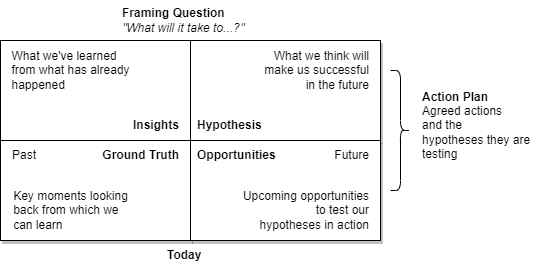

The diagram above was exported from draw.io. Its source (the exported page's mxGraphModel, read from the mxfile embedded in the PNG):
<mxGraphModel dx="1618" dy="784" grid="1" gridSize="10" guides="1" tooltips="1" connect="1" arrows="1" fold="1" page="1" pageScale="1" pageWidth="827" pageHeight="1169" math="0" shadow="0">
  <root>
    <mxCell id="0" />
    <mxCell id="1" parent="0" />
    <mxCell id="yYI2uJ3R2BLR0FyzkkQv-2" value="" style="rounded=0;whiteSpace=wrap;html=1;" parent="1" vertex="1">
      <mxGeometry x="-50" y="130" width="190" height="100" as="geometry" />
    </mxCell>
    <mxCell id="yYI2uJ3R2BLR0FyzkkQv-3" value="Insights" style="text;html=1;resizable=0;autosize=1;align=right;verticalAlign=middle;points=[];fillColor=none;strokeColor=none;rounded=0;fontStyle=1" parent="1" vertex="1">
      <mxGeometry x="60" y="200" width="70" height="30" as="geometry" />
    </mxCell>
    <mxCell id="yYI2uJ3R2BLR0FyzkkQv-6" value="" style="rounded=0;whiteSpace=wrap;html=1;shadow=1;" parent="1" vertex="1">
      <mxGeometry x="-50" y="230" width="190" height="100" as="geometry" />
    </mxCell>
    <mxCell id="yYI2uJ3R2BLR0FyzkkQv-4" value="Ground Truth" style="text;html=1;resizable=0;autosize=1;align=right;verticalAlign=middle;points=[];fillColor=none;strokeColor=none;rounded=0;fontStyle=1" parent="1" vertex="1">
      <mxGeometry x="30" y="230" width="100" height="30" as="geometry" />
    </mxCell>
    <mxCell id="yYI2uJ3R2BLR0FyzkkQv-5" value="&lt;div style=&quot;text-align: left;&quot;&gt;&lt;span style=&quot;background-color: initial;&quot;&gt;What we've learned&lt;/span&gt;&lt;/div&gt;from what has already&lt;br&gt;&lt;div style=&quot;text-align: left;&quot;&gt;&lt;span style=&quot;background-color: initial;&quot;&gt;happened&lt;/span&gt;&lt;/div&gt;" style="text;html=1;resizable=0;autosize=1;align=center;verticalAlign=middle;points=[];fillColor=none;strokeColor=none;rounded=0;" parent="1" vertex="1">
      <mxGeometry x="-50" y="130" width="140" height="60" as="geometry" />
    </mxCell>
    <mxCell id="yYI2uJ3R2BLR0FyzkkQv-7" value="" style="rounded=0;whiteSpace=wrap;html=1;shadow=1;" parent="1" vertex="1">
      <mxGeometry x="140" y="130" width="190" height="100" as="geometry" />
    </mxCell>
    <mxCell id="yYI2uJ3R2BLR0FyzkkQv-8" value="" style="rounded=0;whiteSpace=wrap;html=1;shadow=1;" parent="1" vertex="1">
      <mxGeometry x="140" y="230" width="190" height="100" as="geometry" />
    </mxCell>
    <mxCell id="yYI2uJ3R2BLR0FyzkkQv-9" value="Hypothesis" style="text;html=1;resizable=0;autosize=1;align=left;verticalAlign=middle;points=[];fillColor=none;strokeColor=none;rounded=0;fontStyle=1" parent="1" vertex="1">
      <mxGeometry x="145" y="200" width="90" height="30" as="geometry" />
    </mxCell>
    <mxCell id="yYI2uJ3R2BLR0FyzkkQv-10" value="Opportunities" style="text;html=1;resizable=0;autosize=1;align=left;verticalAlign=middle;points=[];fillColor=none;strokeColor=none;rounded=0;fontStyle=1" parent="1" vertex="1">
      <mxGeometry x="145" y="230" width="100" height="30" as="geometry" />
    </mxCell>
    <mxCell id="yYI2uJ3R2BLR0FyzkkQv-13" value="&lt;div style=&quot;text-align: left;&quot;&gt;Key moments looking&lt;/div&gt;&lt;div style=&quot;text-align: left;&quot;&gt;back from which we&lt;/div&gt;&lt;div style=&quot;text-align: left;&quot;&gt;can learn&lt;/div&gt;" style="text;html=1;resizable=0;autosize=1;align=center;verticalAlign=middle;points=[];fillColor=none;strokeColor=none;rounded=0;" parent="1" vertex="1">
      <mxGeometry x="-50" y="270" width="140" height="60" as="geometry" />
    </mxCell>
    <mxCell id="yYI2uJ3R2BLR0FyzkkQv-14" value="&lt;span style=&quot;font-weight: normal;&quot;&gt;Past&lt;/span&gt;" style="text;html=1;resizable=0;autosize=1;align=left;verticalAlign=middle;points=[];fillColor=none;strokeColor=none;rounded=0;fontStyle=1" parent="1" vertex="1">
      <mxGeometry x="-40" y="230" width="50" height="30" as="geometry" />
    </mxCell>
    <mxCell id="yYI2uJ3R2BLR0FyzkkQv-16" value="&lt;span style=&quot;font-weight: normal;&quot;&gt;Future&lt;/span&gt;" style="text;html=1;resizable=0;autosize=1;align=right;verticalAlign=middle;points=[];fillColor=none;strokeColor=none;rounded=0;fontStyle=1" parent="1" vertex="1">
      <mxGeometry x="260" y="230" width="60" height="30" as="geometry" />
    </mxCell>
    <mxCell id="yYI2uJ3R2BLR0FyzkkQv-17" value="&lt;div style=&quot;&quot;&gt;Upcoming opportunities&lt;/div&gt;&lt;div style=&quot;&quot;&gt;to test our&lt;/div&gt;&lt;div style=&quot;&quot;&gt;hypotheses in action&lt;/div&gt;" style="text;html=1;resizable=0;autosize=1;align=right;verticalAlign=middle;points=[];fillColor=none;strokeColor=none;rounded=0;" parent="1" vertex="1">
      <mxGeometry x="170" y="270" width="150" height="60" as="geometry" />
    </mxCell>
    <mxCell id="yYI2uJ3R2BLR0FyzkkQv-18" value="&lt;div style=&quot;&quot;&gt;What we think will&lt;/div&gt;&lt;div style=&quot;&quot;&gt;make us successful&lt;/div&gt;&lt;div style=&quot;&quot;&gt;in the future&lt;/div&gt;" style="text;html=1;resizable=0;autosize=1;align=right;verticalAlign=middle;points=[];fillColor=none;strokeColor=none;rounded=0;" parent="1" vertex="1">
      <mxGeometry x="190" y="130" width="130" height="60" as="geometry" />
    </mxCell>
    <mxCell id="yYI2uJ3R2BLR0FyzkkQv-19" value="" style="shape=curlyBracket;whiteSpace=wrap;html=1;rounded=1;flipH=1;" parent="1" vertex="1">
      <mxGeometry x="340" y="160" width="20" height="120" as="geometry" />
    </mxCell>
    <mxCell id="yYI2uJ3R2BLR0FyzkkQv-20" value="&lt;div style=&quot;&quot;&gt;&lt;b&gt;Action Plan&lt;/b&gt;&lt;/div&gt;&lt;div style=&quot;&quot;&gt;Agreed actions&lt;/div&gt;&lt;div style=&quot;&quot;&gt;and the&amp;nbsp;&lt;/div&gt;&lt;div style=&quot;&quot;&gt;hypotheses they are&lt;/div&gt;&lt;div style=&quot;&quot;&gt;testing&lt;/div&gt;" style="text;html=1;resizable=0;autosize=1;align=left;verticalAlign=middle;points=[];fillColor=none;strokeColor=none;rounded=0;" parent="1" vertex="1">
      <mxGeometry x="370" y="170" width="130" height="90" as="geometry" />
    </mxCell>
    <mxCell id="yYI2uJ3R2BLR0FyzkkQv-21" value="&lt;div style=&quot;&quot;&gt;&lt;span style=&quot;background-color: initial;&quot;&gt;&lt;b&gt;Framing Question&lt;/b&gt;&lt;/span&gt;&lt;/div&gt;&lt;div style=&quot;&quot;&gt;&lt;i&gt;&quot;What will it take to...?&quot;&lt;/i&gt;&lt;/div&gt;" style="text;html=1;resizable=0;autosize=1;align=left;verticalAlign=middle;points=[];fillColor=none;strokeColor=none;rounded=0;" parent="1" vertex="1">
      <mxGeometry x="70" y="90" width="150" height="40" as="geometry" />
    </mxCell>
    <mxCell id="yYI2uJ3R2BLR0FyzkkQv-22" value="&lt;div style=&quot;&quot;&gt;&lt;span style=&quot;background-color: initial;&quot;&gt;&lt;b&gt;Today&lt;/b&gt;&lt;/span&gt;&lt;br&gt;&lt;/div&gt;" style="text;html=1;resizable=0;autosize=1;align=left;verticalAlign=middle;points=[];fillColor=none;strokeColor=none;rounded=0;" parent="1" vertex="1">
      <mxGeometry x="115" y="330" width="60" height="30" as="geometry" />
    </mxCell>
  </root>
</mxGraphModel>